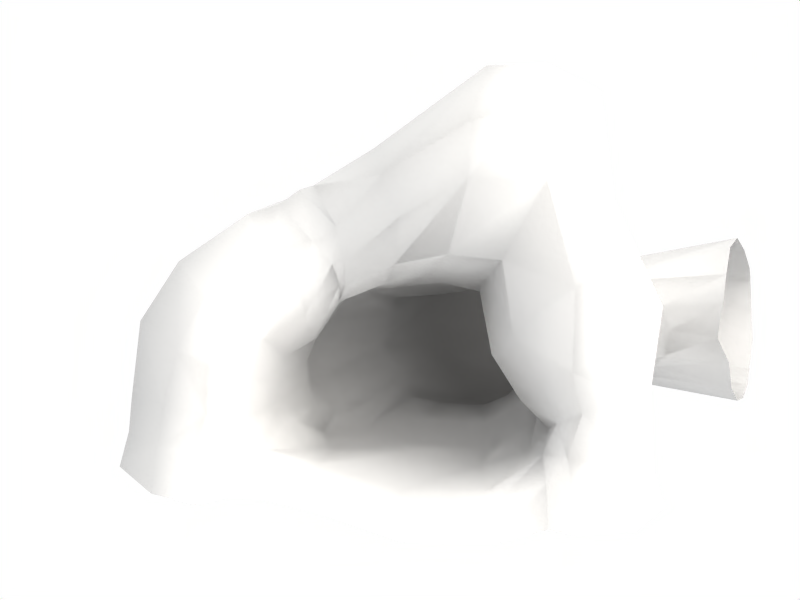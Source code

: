 # Source: cave.blend  (saved by Blender 2.49.2; exported with 4.5.12 LTS)
import bpy
from mathutils import Matrix  # noqa: F401  (used for matrix-valued properties, if any)

bpy.ops.wm.read_factory_settings(use_empty=True)
scene = bpy.context.scene
scene.name = 'Scene'

# ---- collections
col_collection_1 = bpy.data.collections.new('Collection 1'); scene.collection.children.link(col_collection_1)

# ---- materials (node trees are filled in below, after node groups)
mat_default = bpy.data.materials.new('default')
mat_default.alpha_threshold = 0.0
mat_default.preview_render_type = 'FLAT'
mat_default.roughness = 0.5
mat_default.specular_intensity = 0.1
mat_default.line_color = (0.0, 0.0, 0.0, 1.0)

# ---- material node trees

# ---- world
world_world = bpy.data.worlds.new('World'); scene.world = world_world
world_world.color = (1.0, 1.0, 1.0)
world_world.use_sun_shadow = False
world_world.sun_shadow_jitter_overblur = 0.0
world_world.cycles.sampling_method = 'MANUAL'
world_world.cycles.sample_map_resolution = 256

# ---- cameras
cam_camera = bpy.data.cameras.new('Camera')
cam_camera.passepartout_alpha = 0.2
cam_camera.clip_end = 100.0
cam_camera.lens = 35.0
cam_camera.ortho_scale = 7.314
cam_camera.show_passepartout = False
cam_camera.show_safe_areas = True
cam_camera.dof.focus_distance = 0.0
cam_camera.dof.aperture_fstop = 128.0

# ---- lights
light_spot = bpy.data.lights.new('Spot', 'SUN')
light_spot.color = (1.0, 0.964, 0.9161)
light_spot.transmission_factor = 0.0
light_spot.cutoff_distance = 30.0
light_spot.angle = 1.571
light_spot.energy = 1.719
light_spot.shadow_buffer_clip_start = 7.544
light_spot.shadow_soft_size = 1.0
light_spot.shadow_cascade_max_distance = 1000.0
light_spot.cycles.use_multiple_importance_sampling = False

# ---- meshes
me_circle = bpy.data.meshes.new('Circle')
me_circle.from_pydata([(1.454, 1.288, 0.03259), (1.588, 0.3172, 0.1742), (2.019, -0.4226, 0.08402), (2.22, -0.9099, -0.08849), (2.066, -1.398, -0.2304), (1.299, -1.783, 0.06946), (0.1325, -1.825, -0.1046), (-0.9971, -1.562, -0.4651), (-1.71, -1.325, -0.3544), (-1.943, -0.7652, -0.1045), (-1.866, -0.2439, -0.05212), (-1.727, 0.2081, -0.3564), (-1.189, 0.4839, -0.6847), (-0.6298, 0.8994, -0.8607), (0.06342, 1.206, -0.5514), (0.7409, 1.377, 0.1928), (1.367, 1.002, -0.7087), (1.413, -0.07579, -0.6663), (1.824, -0.7317, -0.6743), (2.246, -1.165, -0.7237), (1.974, -1.464, -0.7179), (1.245, -1.695, -0.6782), (0.2896, -1.527, -0.8799), (-0.8874, -1.612, -1.326), (-1.409, -1.157, -1.211), (-1.733, -0.9147, -1.019), (-1.606, -0.5562, -1.119), (-1.524, -0.1684, -1.17), (-1.115, 0.07014, -1.222), (-0.7409, 0.6315, -1.098), (-0.07824, 0.9033, -0.9619), (0.6107, 1.076, -0.7434), (1.32, 0.8126, -1.555), (1.576, 0.4404, -1.416), (1.803, -0.2639, -1.458), (2.273, -0.7725, -1.312), (2.176, -1.21, -1.359), (1.48, -1.64, -1.393), (0.1612, -1.603, -1.635), (-1.061, -1.54, -1.909), (-1.204, -1.097, -1.785), (-1.305, -0.7385, -1.79), (-1.316, -0.3859, -1.799), (-1.157, -0.02805, -1.848), (-0.8235, 0.4541, -2.171), (-0.5366, 0.6834, -2.117), (0.1607, 0.7594, -1.999), (0.7658, 0.8597, -1.568), (1.833, 0.4406, -2.259), (1.998, -0.02656, -2.028), (1.93, -0.3995, -1.989), (2.111, -0.7136, -2.026), (1.872, -1.024, -2.222), (1.468, -1.275, -2.492), (0.7901, -1.315, -2.922), (0.2927, -1.272, -3.213), (0.1523, -0.9521, -3.427), (0.06807, -0.7191, -3.495), (-0.1501, -0.4001, -3.63), (-0.1152, -0.1043, -3.547), (-0.03438, 0.138, -3.427), (0.06802, 0.451, -3.299), (0.8026, 0.5383, -2.906), (1.439, 0.6591, -2.572), (2.491, 0.8479, -3.236), (2.811, 0.4078, -2.79), (2.864, -0.2142, -2.894), (2.848, -0.7283, -2.999), (2.715, -1.27, -3.24), (2.364, -1.588, -3.744), (1.972, -1.814, -4.338), (1.529, -1.801, -4.978), (1.171, -1.25, -5.435), (0.9338, -0.6703, -5.76), (0.8378, 0.01041, -5.896), (0.8939, 0.6225, -5.774), (1.038, 1.1, -5.503), (1.307, 1.265, -4.991), (1.697, 1.303, -4.319), (2.123, 1.003, -3.781), (1.516, 0.6529, -1.931), (1.702, 0.1134, -1.807), (1.829, -0.378, -1.753), (2.337, -0.7705, -1.559), (2.048, -1.037, -1.787), (1.481, -1.409, -1.916), (0.5475, -1.43, -2.214), (-0.3027, -1.533, -2.4), (-0.9291, -1.356, -2.574), (-1.337, -0.8577, -2.699), (-1.389, -0.2817, -2.697), (-1.238, 0.1756, -2.682), (-0.8307, 0.4188, -2.725), (-0.3672, 0.6324, -2.557), (0.272, 0.748, -2.542), (1.048, 0.85, -2.099), (4.233, 0.7517, -3.17), (4.567, 0.3158, -2.931), (4.72, -0.09874, -2.949), (4.66, -0.5248, -2.933), (4.596, -0.7994, -3.332), (4.41, -1.018, -3.757), (4.193, -1.199, -4.263), (3.983, -1.22, -4.868), (3.73, -0.8143, -5.184), (3.577, -0.498, -5.467), (3.502, -0.1266, -5.567), (3.55, 0.3393, -5.702), (3.624, 0.6418, -5.278), (3.758, 0.9474, -4.893), (3.84, 0.9555, -4.263), (4.065, 0.7919, -3.757), (5.469, 0.887, -2.527), (5.309, 0.4323, -2.229), (5.162, -0.0881, -2.042), (5.478, -0.5403, -2.31), (5.64, -1.02, -2.536), (5.954, -1.338, -2.997), (6.31, -1.43, -3.571), (6.64, -1.327, -4.135), (6.932, -1.127, -4.712), (7.075, -0.5843, -4.939), (7.14, -0.06264, -5.189), (7.033, 0.5376, -5.059), (6.769, 0.8297, -4.536), (6.488, 1.197, -4.177), (6.083, 1.44, -3.572), (5.702, 1.307, -2.958), (1.98, 2.316, 0.225), (2.245, 1.002, 0.7441), (2.268, -0.08513, 0.5514), (2.461, -0.6706, 0.3341), (2.362, -1.379, 0.001665), (-2.337, -0.6299, 0.4061), (-2.302, 0.03436, 0.4408), (-2.044, 0.54, 0.08412), (-1.335, 0.8753, -0.7353), (-0.6285, 1.224, -0.6341), (0.1154, 1.847, -0.1008), (0.9741, 2.34, 0.5095), (2.825, 1.392, 0.5084), (2.45, 3.102, -0.0747), (2.865, 0.191, 0.2305), (3.217, -0.602, 0.05277), (3.303, -1.593, -0.3036), (-2.788, 0.1327, 0.07063), (-3.023, -0.5967, -0.02138), (-2.451, 0.7957, -0.1902), (-1.715, 1.426, -0.7321), (-0.7365, 1.708, -0.7283), (-0.1254, 2.397, -0.2632), (0.99, 3.003, 0.4668), (3.286, 2.082, -1.395), (3.016, 3.614, -1.27), (3.991, 0.5198, -1.214), (3.804, -0.7532, -1.081), (3.918, -1.93, -1.166), (-3.615, 0.3733, -1.081), (-3.839, -0.8111, -1.221), (-3.086, 1.219, -1.28), (-2.077, 1.901, -1.357), (-1.347, 2.257, -1.627), (-0.236, 2.818, -1.21), (1.364, 3.949, -1.087), (3.023, 3.652, -3.154), (3.286, 2.11, -3.316), (3.998, 0.5054, -3.097), (3.806, -0.7343, -2.949), (3.892, -1.905, -3.039), (-3.839, -0.792, -3.09), (-3.614, 0.3922, -2.949), (-3.085, 1.238, -3.149), (-2.073, 1.919, -2.949), (-1.355, 2.27, -3.133), (-0.233, 2.768, -3.133), (1.376, 3.908, -3.133), (-0.725, 0.901, -0.9841), (-0.8117, 1.192, -0.7907), (-1.086, 1.515, -0.8733), (-1.661, 2.041, -1.676), (-1.616, 2.195, -3.105), (-1.139, 2.316, -1.6), (-1.152, 2.321, -3.133), (1.646, 3.207, 0.3956), (2.221, 3.983, -1.15), (2.218, 3.972, -3.14), (2.082, -1.713, -0.01231), (1.299, -1.952, 0.2876), (0.1325, -1.995, 0.1135), (-0.9971, -1.731, -0.247), (-1.71, -1.495, -0.1363), (-1.999, -1.266, 0.1136), (2.362, -1.702, 0.2198), (-2.442, -1.042, 0.6242), (3.278, -1.851, -0.0855), (-3.055, -1.122, 0.1967), (3.918, -2.1, -0.9483), (-3.823, -1.239, -1.003), (3.892, -2.075, -2.821), (-3.823, -1.22, -2.872), (2.066, -2.254, 0.2462), (1.299, -2.308, 0.5461), (0.1325, -2.35, 0.372), (-0.9971, -2.087, 0.01153), (-1.71, -1.85, 0.1222), (-2.12, -1.726, 0.3721), (2.362, -2.235, 0.4783), (-2.394, -1.632, 0.8827), (3.246, -2.312, 0.173), (-3.064, -1.647, 0.4552), (3.926, -2.326, -0.6898), (-3.888, -1.684, -0.7442), (3.9, -2.301, -2.562), (-3.888, -1.664, -2.613)], [], [(1, 0, 16, 17), (2, 1, 17, 18), (3, 2, 18, 19), (4, 3, 19, 20), (5, 4, 20, 21), (6, 5, 21, 22), (7, 6, 22, 23), (8, 7, 23, 24), (10, 9, 25, 26), (11, 10, 26, 27), (12, 11, 27, 28), (14, 13, 29, 30), (15, 14, 30, 31), (0, 15, 31, 16), (17, 16, 32, 33), (19, 18, 34, 35), (20, 19, 35, 36), (21, 20, 36, 37), (22, 21, 37, 38), (23, 22, 38, 39), (24, 23, 39, 40), (25, 24, 40, 41), (26, 25, 41, 42), (27, 26, 42, 43), (28, 27, 43, 44), (30, 29, 45, 46), (31, 30, 46, 47), (16, 31, 47, 32), (49, 48, 64, 65), (50, 49, 65, 66), (51, 50, 66, 67), (52, 51, 67, 68), (53, 52, 68, 69), (54, 53, 69, 70), (55, 54, 70, 71), (56, 55, 71, 72), (57, 56, 72, 73), (58, 57, 73, 74), (59, 58, 74, 75), (60, 59, 75, 76), (62, 61, 77, 78), (63, 62, 78, 79), (48, 63, 79, 64), (32, 80, 81, 33), (80, 48, 49, 81), (33, 81, 82, 34), (81, 49, 50, 82), (34, 82, 83, 35), (35, 83, 84, 36), (83, 51, 52, 84), (36, 84, 85, 37), (84, 52, 53, 85), (37, 85, 86, 38), (85, 53, 54, 86), (38, 86, 87, 39), (86, 54, 55, 87), (39, 87, 88, 40), (87, 55, 56, 88), (40, 88, 89, 41), (88, 56, 57, 89), (41, 89, 90, 42), (89, 57, 58, 90), (42, 90, 91, 43), (90, 58, 59, 91), (43, 91, 92, 44), (91, 59, 60, 92), (45, 93, 94, 46), (93, 61, 62, 94), (46, 94, 95, 47), (94, 62, 63, 95), (47, 95, 80, 32), (95, 63, 48, 80), (65, 64, 96, 97), (66, 65, 97, 98), (67, 66, 98, 99), (68, 67, 99, 100), (69, 68, 100, 101), (70, 69, 101, 102), (71, 70, 102, 103), (72, 71, 103, 104), (73, 72, 104, 105), (74, 73, 105, 106), (75, 74, 106, 107), (76, 75, 107, 108), (78, 77, 109, 110), (79, 78, 110, 111), (64, 79, 111, 96), (97, 96, 112, 113), (98, 97, 113, 114), (99, 98, 114, 115), (100, 99, 115, 116), (101, 100, 116, 117), (102, 101, 117, 118), (103, 102, 118, 119), (104, 103, 119, 120), (105, 104, 120, 121), (106, 105, 121, 122), (107, 106, 122, 123), (108, 107, 123, 124), (110, 109, 125, 126), (111, 110, 126, 127), (96, 111, 127, 112), (0, 1, 129, 128), (1, 2, 130, 129), (2, 3, 131, 130), (3, 4, 132, 131), (9, 10, 134, 133), (10, 11, 135, 134), (11, 12, 136, 135), (13, 14, 138, 137), (14, 15, 139, 138), (15, 0, 128, 139), (128, 129, 140, 141), (129, 130, 142, 140), (130, 131, 143, 142), (131, 132, 144, 143), (133, 134, 145, 146), (134, 135, 147, 145), (135, 136, 148, 147), (137, 138, 150, 149), (138, 139, 151, 150), (141, 140, 152, 153), (140, 142, 154, 152), (142, 143, 155, 154), (143, 144, 156, 155), (146, 145, 157, 158), (145, 147, 159, 157), (147, 148, 160, 159), (150, 151, 163, 162), (153, 152, 165, 164), (152, 154, 166, 165), (154, 155, 167, 166), (155, 156, 168, 167), (158, 157, 170, 169), (157, 159, 171, 170), (159, 160, 172, 171), (162, 163, 175, 174), (18, 17, 34), (17, 33, 34), (13, 176, 29), (176, 12, 28, 29), (29, 28, 44, 45), (61, 60, 76, 77), (92, 93, 45, 44), (60, 61, 93, 92), (77, 76, 108, 109), (109, 108, 124, 125), (12, 176, 177, 136), (176, 13, 137, 177), (136, 177, 178, 148), (177, 137, 149, 178), (148, 178, 179, 160), (178, 149, 161, 179), (160, 179, 180, 172), (179, 161, 173, 180), (181, 149, 150), (162, 181, 150), (181, 161, 149), (161, 181, 182, 173), (181, 162, 174, 182), (183, 139, 128), (141, 183, 128), (183, 151, 139), (151, 183, 184, 163), (183, 141, 153, 184), (163, 184, 185, 175), (184, 153, 164, 185), (4, 5, 187, 186), (5, 6, 188, 187), (6, 7, 189, 188), (7, 8, 190, 189), (8, 9, 191, 190), (132, 4, 186, 192), (9, 133, 193, 191), (144, 132, 192, 194), (133, 146, 195, 193), (156, 144, 194, 196), (146, 158, 197, 195), (168, 156, 196, 198), (158, 169, 199, 197), (186, 187, 201, 200), (187, 188, 202, 201), (188, 189, 203, 202), (189, 190, 204, 203), (190, 191, 205, 204), (192, 186, 200, 206), (191, 193, 207, 205), (194, 192, 206, 208), (193, 195, 209, 207), (196, 194, 208, 210), (195, 197, 211, 209), (198, 196, 210, 212), (197, 199, 213, 211), (9, 8, 25), (8, 24, 25), (82, 50, 51), (82, 51, 83)])
me_circle.polygons.foreach_set('use_smooth', [True] * 197)
_uv = me_circle.uv_layers.new(name='UVTex')
_uv.uv.foreach_set('vector', [0.2127, 0.4714, 0.1781, 0.8088, 0.1089, 0.5932, 0.1659, 0.2312, 0.2489, 0.2471, 0.2127, 0.4714, 0.1659, 0.2312, 0.2065, 0.03329, 0.2683, 0.07561, 0.2489, 0.2471, 0.2065, 0.03329, 0.2366, -0.1242, 0.2812, -0.09267, 0.2683, 0.07561, 0.2366, -0.1242, 0.2594, -0.2142, -0.6717, 1.238, -0.7154, 0.9434, -0.6802, 0.8284, -0.6262, 1.015, -0.5697, 1.437, -0.6717, 1.238, -0.6262, 1.015, -0.5392, 1.145, -0.4502, 1.547, -0.5697, 1.437, -0.5392, 1.145, -0.421, 1.216, -0.3857, 1.742, -0.4502, 1.547, -0.421, 1.216, -0.3628, 1.367, -0.2715, 1.906, -0.3252, 1.889, -0.3326, 1.498, -0.2948, 1.448, -0.2173, 1.81, -0.2715, 1.906, -0.2948, 1.448, -0.2526, 1.421, -0.1567, 1.587, -0.2173, 1.81, -0.2526, 1.421, -0.2039, 1.321, 0.03712, 1.144, -0.05959, 1.337, -0.1121, 1.286, -0.02708, 1.065, 0.1385, 1.042, 0.03712, 1.144, -0.02708, 1.065, 0.05048, 0.8608, 0.1781, 0.8088, 0.1385, 1.042, 0.05048, 0.8608, 0.1089, 0.5932, 0.1659, 0.2312, 0.1089, 0.5932, 0.02883, 0.3274, 0.07341, 0.1873, 0.2366, -0.1242, 0.2065, 0.03329, 0.1256, -0.06947, 0.1819, -0.1977, 0.2594, -0.2142, 0.2366, -0.1242, 0.1819, -0.1977, 0.2082, -0.293, -0.6262, 1.015, -0.6802, 0.8284, -0.6647, 0.5731, -0.6061, 0.7507, -0.5392, 1.145, -0.6262, 1.015, -0.6061, 0.7507, -0.4936, 0.9292, -0.421, 1.216, -0.5392, 1.145, -0.4936, 0.9292, -0.3896, 1.041, -0.3628, 1.367, -0.421, 1.216, -0.3896, 1.041, -0.3515, 1.128, -0.3326, 1.498, -0.3628, 1.367, -0.3515, 1.128, -0.3147, 1.142, -0.2948, 1.448, -0.3326, 1.498, -0.3147, 1.142, -0.2787, 1.135, -0.2526, 1.421, -0.2948, 1.448, -0.2787, 1.135, -0.2397, 1.082, -0.2039, 1.321, -0.2526, 1.421, -0.2397, 1.082, -0.1958, 0.8593, -0.02708, 1.065, -0.1121, 1.286, -0.1619, 0.7965, -0.09924, 0.6201, 0.05048, 0.8608, -0.02708, 1.065, -0.09924, 0.6201, -0.01553, 0.5349, 0.1089, 0.5932, 0.05048, 0.8608, -0.01553, 0.5349, 0.02883, 0.3274, 0.06233, -0.2512, -0.0035, -0.1512, -0.1065, -0.6005, -0.03525, -0.7351, 0.1055, -0.2928, 0.06233, -0.2512, -0.03525, -0.7351, 0.0359, -0.8585, 0.1378, -0.4104, 0.1055, -0.2928, 0.0359, -0.8585, 0.08874, -0.9355, 0.1715, -0.5317, 0.1378, -0.4104, 0.08874, -0.9355, 0.1484, -1.003, -0.5496, 0.3829, -0.6005, 0.3493, -0.5839, -0.1517, -0.5274, -0.1482, -0.4764, 0.4154, -0.5496, 0.3829, -0.5274, -0.1482, -0.4765, -0.154, -0.4172, 0.4447, -0.4764, 0.4154, -0.4765, -0.154, -0.4342, -0.1599, -0.3831, 0.3988, -0.4172, 0.4447, -0.4342, -0.1599, -0.3947, -0.1787, -0.3464, 0.4162, -0.3831, 0.3988, -0.3947, -0.1787, -0.3635, -0.2027, -0.3131, 0.4025, -0.3464, 0.4162, -0.3635, -0.2027, -0.3353, -0.2336, -0.2869, 0.394, -0.3131, 0.4025, -0.3353, -0.2336, -0.3095, -0.2684, -0.2602, 0.3816, -0.2869, 0.394, -0.3095, -0.2684, -0.2843, -0.3017, -0.1388, 0.1481, -0.2159, 0.307, -0.2549, -0.3346, -0.2131, -0.3908, -0.06798, -0.0253, -0.1388, 0.1481, -0.2131, -0.3908, -0.1638, -0.4884, -0.0035, -0.1512, -0.06798, -0.0253, -0.1638, -0.4884, -0.1065, -0.6005, 0.02883, 0.3274, 0.007443, 0.112, 0.0669, -0.05996, 0.07341, 0.1873, 0.007443, 0.112, -0.0035, -0.1512, 0.06233, -0.2512, 0.0669, -0.05996, 0.07341, 0.1873, 0.0669, -0.05996, 0.1143, -0.1896, 0.1256, -0.06947, 0.0669, -0.05996, 0.06233, -0.2512, 0.1055, -0.2928, 0.1143, -0.1896, 0.1256, -0.06947, 0.1143, -0.1896, 0.1715, -0.2655, 0.1819, -0.1977, 0.1819, -0.1977, 0.1715, -0.2655, 0.1799, -0.3897, 0.2082, -0.293, 0.1715, -0.2655, 0.1378, -0.4104, 0.1715, -0.5317, 0.1799, -0.3897, -0.6647, 0.5731, -0.6363, 0.4426, -0.5809, 0.5693, -0.6061, 0.7507, -0.6363, 0.4426, -0.6005, 0.3493, -0.5496, 0.3829, -0.5809, 0.5693, -0.6061, 0.7507, -0.5809, 0.5693, -0.4948, 0.6681, -0.4936, 0.9292, -0.5809, 0.5693, -0.5496, 0.3829, -0.4764, 0.4154, -0.4948, 0.6681, -0.4936, 0.9292, -0.4948, 0.6681, -0.4234, 0.7771, -0.3896, 1.041, -0.4948, 0.6681, -0.4764, 0.4154, -0.4172, 0.4447, -0.4234, 0.7771, -0.3896, 1.041, -0.4234, 0.7771, -0.3701, 0.8378, -0.3515, 1.128, -0.4234, 0.7771, -0.4172, 0.4447, -0.3831, 0.3988, -0.3701, 0.8378, -0.3515, 1.128, -0.3701, 0.8378, -0.3238, 0.8359, -0.3147, 1.142, -0.3701, 0.8378, -0.3831, 0.3988, -0.3464, 0.4162, -0.3238, 0.8359, -0.3147, 1.142, -0.3238, 0.8359, -0.2844, 0.8181, -0.2787, 1.135, -0.3238, 0.8359, -0.3464, 0.4162, -0.3131, 0.4025, -0.2844, 0.8181, -0.2787, 1.135, -0.2844, 0.8181, -0.2516, 0.7806, -0.2397, 1.082, -0.2844, 0.8181, -0.3131, 0.4025, -0.2869, 0.394, -0.2516, 0.7806, -0.2397, 1.082, -0.2516, 0.7806, -0.2242, 0.6907, -0.1958, 0.8593, -0.2516, 0.7806, -0.2869, 0.394, -0.2602, 0.3816, -0.2242, 0.6907, -0.1619, 0.7965, -0.1805, 0.6204, -0.136, 0.4305, -0.09924, 0.6201, -0.1805, 0.6204, -0.2159, 0.307, -0.1388, 0.1481, -0.136, 0.4305, -0.09924, 0.6201, -0.136, 0.4305, -0.04392, 0.2737, -0.01553, 0.5349, -0.136, 0.4305, -0.1388, 0.1481, -0.06798, -0.0253, -0.04392, 0.2737, -0.01553, 0.5349, -0.04392, 0.2737, 0.007443, 0.112, 0.02883, 0.3274, -0.04392, 0.2737, -0.06798, -0.0253, -0.0035, -0.1512, 0.007443, 0.112, -0.03525, -0.7351, -0.1065, -0.6005, -0.1211, -1.393, -0.07029, -1.593, 0.0359, -0.8585, -0.03525, -0.7351, -0.07029, -1.593, -0.02492, -1.68, 0.08874, -0.9355, 0.0359, -0.8585, -0.02492, -1.68, 0.02237, -1.691, 0.1484, -1.003, 0.08874, -0.9355, 0.02237, -1.691, 0.07025, -1.662, -0.5274, -0.1482, -0.5839, -0.1517, -0.6573, -0.8213, -0.6097, -0.8223, -0.4765, -0.154, -0.5274, -0.1482, -0.6097, -0.8223, -0.5565, -0.8144, -0.4342, -0.1599, -0.4765, -0.154, -0.5565, -0.8144, -0.4997, -0.8149, -0.3947, -0.1787, -0.4342, -0.1599, -0.4997, -0.8149, -0.452, -0.8066, -0.3635, -0.2027, -0.3947, -0.1787, -0.452, -0.8066, -0.4168, -0.8085, -0.3353, -0.2336, -0.3635, -0.2027, -0.4168, -0.8085, -0.3863, -0.8266, -0.3095, -0.2684, -0.3353, -0.2336, -0.3863, -0.8266, -0.3517, -0.8713, -0.2843, -0.3017, -0.3095, -0.2684, -0.3517, -0.8713, -0.3137, -0.942, -0.2131, -0.3908, -0.2549, -0.3346, -0.2773, -1.025, -0.2227, -1.112, -0.1638, -0.4884, -0.2131, -0.3908, -0.2227, -1.112, -0.1763, -1.243, -0.1065, -0.6005, -0.1638, -0.4884, -0.1763, -1.243, -0.1211, -1.393, -0.07029, -1.593, -0.1211, -1.393, -0.1333, -1.976, -0.09053, -2.008, -0.02492, -1.68, -0.07029, -1.593, -0.09053, -2.008, -0.0455, -2.073, 0.02237, -1.691, -0.02492, -1.68, -0.0455, -2.073, 0.005875, -2.094, 0.07025, -1.662, 0.02237, -1.691, 0.005875, -2.094, 0.04985, -2.137, -0.6097, -0.8223, -0.6573, -0.8213, -0.7464, -1.144, -0.709, -1.321, -0.5565, -0.8144, -0.6097, -0.8223, -0.709, -1.321, -0.6665, -1.494, -0.4997, -0.8149, -0.5565, -0.8144, -0.6665, -1.494, -0.6239, -1.656, -0.452, -0.8066, -0.4997, -0.8149, -0.6239, -1.656, -0.5777, -1.807, -0.4168, -0.8085, -0.452, -0.8066, -0.5777, -1.807, -0.5306, -1.916, -0.3863, -0.8266, -0.4168, -0.8085, -0.5306, -1.916, -0.4827, -1.996, -0.3517, -0.8713, -0.3863, -0.8266, -0.4827, -1.996, -0.4284, -2.038, -0.3137, -0.942, -0.3517, -0.8713, -0.4284, -2.038, -0.3698, -2.049, -0.2227, -1.112, -0.2773, -1.025, -0.3182, -2.034, -0.2506, -2.016, -0.1763, -1.243, -0.2227, -1.112, -0.2506, -2.016, -0.1847, -1.989, -0.1211, -1.393, -0.1763, -1.243, -0.1847, -1.989, -0.1333, -1.976, 0.1781, 0.8088, 0.2127, 0.4714, 0.2656, 0.6898, 0.258, 1.072, 0.2127, 0.4714, 0.2489, 0.2471, 0.2739, 0.4037, 0.2656, 0.6898, 0.2489, 0.2471, 0.2683, 0.07561, 0.2927, 0.2282, 0.2739, 0.4037, 0.2683, 0.07561, 0.2812, -0.09267, 0.3022, -0.01977, 0.2927, 0.2282, -0.3252, 1.889, -0.2715, 1.906, -0.2552, 2.139, -0.3154, 2.17, -0.2715, 1.906, -0.2173, 1.81, -0.2061, 2.057, -0.2552, 2.139, -0.2173, 1.81, -0.1567, 1.587, -0.1129, 1.717, -0.2061, 2.057, -0.05959, 1.337, 0.03712, 1.144, 0.112, 1.317, -0.01199, 1.44, 0.03712, 1.144, 0.1385, 1.042, 0.1984, 1.217, 0.112, 1.317, 0.1385, 1.042, 0.1781, 0.8088, 0.258, 1.072, 0.1984, 1.217, 0.258, 1.072, 0.2656, 0.6898, 0.303, 0.7907, 0.3027, 1.246, 0.2656, 0.6898, 0.2739, 0.4037, 0.3209, 0.4845, 0.303, 0.7907, 0.2739, 0.4037, 0.2927, 0.2282, 0.3521, 0.2678, 0.3209, 0.4845, 0.2927, 0.2282, 0.3022, -0.01977, 0.3829, -0.02494, 0.3521, 0.2678, -0.3154, 2.17, -0.2552, 2.139, -0.2363, 2.318, -0.2906, 2.468, -0.2552, 2.139, -0.2061, 2.057, -0.1743, 2.208, -0.2363, 2.318, -0.2061, 2.057, -0.1129, 1.717, -0.0731, 2.001, -0.1743, 2.208, -0.01199, 1.44, 0.112, 1.317, 0.1316, 1.522, 0.02724, 1.646, 0.112, 1.317, 0.1984, 1.217, 0.2217, 1.345, 0.1316, 1.522, 0.3027, 1.246, 0.303, 0.7907, 0.4152, 1.089, 0.3693, 1.427, 0.303, 0.7907, 0.3209, 0.4845, 0.4423, 0.6346, 0.4152, 1.089, 0.3209, 0.4845, 0.3521, 0.2678, 0.4465, 0.2677, 0.4423, 0.6346, 0.3521, 0.2678, 0.3829, -0.02494, 0.4693, -0.08962, 0.4465, 0.2677, -0.2906, 2.468, -0.2363, 2.318, -0.1782, 2.706, -0.2532, 2.947, -0.2363, 2.318, -0.1743, 2.208, -0.1065, 2.56, -0.1782, 2.706, -0.1743, 2.208, -0.0731, 2.001, -0.02612, 2.298, -0.1065, 2.56, 0.1316, 1.522, 0.2217, 1.345, 0.2864, 1.643, 0.155, 1.863, 0.3693, 1.427, 0.4152, 1.089, 0.5388, 1.333, 0.4693, 1.741, 0.4152, 1.089, 0.4423, 0.6346, 0.575, 0.7946, 0.5388, 1.333, 0.4423, 0.6346, 0.4465, 0.2677, 0.5887, 0.3929, 0.575, 0.7946, 0.4465, 0.2677, 0.4693, -0.08962, 0.6138, 0.03491, 0.5887, 0.3929, -0.2532, 2.947, -0.1782, 2.706, -0.09051, 3.2, -0.1673, 3.46, -0.1782, 2.706, -0.1065, 2.56, -0.01129, 3.059, -0.09051, 3.2, -0.1065, 2.56, -0.02612, 2.298, 0.06386, 2.752, -0.01129, 3.059, 0.155, 1.863, 0.2864, 1.643, 0.3692, 2.124, 0.2237, 2.439, 0.2065, 0.03329, 0.1659, 0.2312, 0.1256, -0.06947, 0.1659, 0.2312, 0.07341, 0.1873, 0.1256, -0.06947, -0.05959, 1.337, -0.07703, 1.383, -0.1121, 1.286, -0.07703, 1.383, -0.1567, 1.587, -0.2039, 1.321, -0.1121, 1.286, -0.1121, 1.286, -0.2039, 1.321, -0.1958, 0.8593, -0.1619, 0.7965, -0.2159, 0.307, -0.2602, 0.3816, -0.2843, -0.3017, -0.2549, -0.3346, -0.2242, 0.6907, -0.1805, 0.6204, -0.1619, 0.7965, -0.1958, 0.8593, -0.2602, 0.3816, -0.2159, 0.307, -0.1805, 0.6204, -0.2242, 0.6907, -0.2549, -0.3346, -0.2843, -0.3017, -0.3137, -0.942, -0.2773, -1.025, -0.2773, -1.025, -0.3137, -0.942, -0.3698, -2.049, -0.3182, -2.034, -0.1567, 1.587, -0.07703, 1.383, -0.03861, 1.527, -0.1129, 1.717, -0.07703, 1.383, -0.05959, 1.337, -0.01199, 1.44, -0.03861, 1.527, -0.1129, 1.717, -0.03861, 1.527, -0.01698, 1.765, -0.0731, 2.001, -0.03861, 1.527, -0.01199, 1.44, 0.02724, 1.646, -0.01698, 1.765, -0.0731, 2.001, -0.01698, 1.765, 0.0245, 2.263, -0.02612, 2.298, -0.01698, 1.765, 0.02724, 1.646, 0.05501, 2.173, 0.0245, 2.263, -0.02612, 2.298, 0.0245, 2.263, 0.1085, 2.697, 0.06386, 2.752, 0.0245, 2.263, 0.05501, 2.173, 0.1315, 2.652, 0.1085, 2.697, 0.0719, 2.118, 0.02724, 1.646, 0.1316, 1.522, 0.155, 1.863, 0.0719, 2.118, 0.1316, 1.522, 0.0719, 2.118, 0.05501, 2.173, 0.02724, 1.646, 0.05501, 2.173, 0.0719, 2.118, 0.1483, 2.609, 0.1315, 2.652, 0.0719, 2.118, 0.155, 1.863, 0.2237, 2.439, 0.1483, 2.609, 0.2557, 1.304, 0.1984, 1.217, 0.258, 1.072, 0.3027, 1.246, 0.2557, 1.304, 0.258, 1.072, 0.2557, 1.304, 0.2217, 1.345, 0.1984, 1.217, 0.2217, 1.345, 0.2557, 1.304, 0.3302, 1.545, 0.2864, 1.643, 0.2557, 1.304, 0.3027, 1.246, 0.3693, 1.427, 0.3302, 1.545, 0.2864, 1.643, 0.3302, 1.545, 0.4218, 1.949, 0.3692, 2.124, 0.3302, 1.545, 0.3693, 1.427, 0.4693, 1.741, 0.4218, 1.949, -0.7154, 0.9434, -0.6717, 1.238, -0.6842, 1.328, -0.7334, 1.065, -0.6717, 1.238, -0.5697, 1.437, -0.584, 1.524, -0.6842, 1.328, -0.5697, 1.437, -0.4502, 1.547, -0.4678, 1.636, -0.584, 1.524, -0.4502, 1.547, -0.3857, 1.742, -0.4055, 1.825, -0.4678, 1.636, -0.3857, 1.742, -0.3252, 1.889, -0.3781, 1.968, -0.4055, 1.825, -0.7488, 0.9159, -0.7154, 0.9434, -0.7334, 1.065, -0.766, 1.038, -0.3252, 1.889, -0.3154, 2.17, -0.3599, 2.239, -0.3781, 1.968, -0.8294, 0.7442, -0.7488, 0.9159, -0.766, 1.038, -0.8405, 0.8576, -0.3154, 2.17, -0.2906, 2.468, -0.3394, 2.502, -0.3599, 2.239, -0.91, 0.4875, -0.8294, 0.7442, -0.8405, 0.8576, -0.9161, 0.5924, -0.2906, 2.468, -0.2532, 2.947, -0.2934, 2.959, -0.3394, 2.502, -0.9734, -0.07639, -0.91, 0.4875, -0.9161, 0.5924, -0.9797, 0.03579, -0.2532, 2.947, -0.1673, 3.46, -0.2069, 3.477, -0.2934, 2.959, -0.7334, 1.065, -0.6842, 1.328, -0.7038, 1.472, -0.759, 1.263, -0.6842, 1.328, -0.584, 1.524, -0.6057, 1.665, -0.7038, 1.472, -0.584, 1.524, -0.4678, 1.636, -0.4952, 1.768, -0.6057, 1.665, -0.4678, 1.636, -0.4055, 1.825, -0.4389, 1.925, -0.4952, 1.768, -0.4055, 1.825, -0.3781, 1.968, -0.421, 2.082, -0.4389, 1.925, -0.766, 1.038, -0.7334, 1.065, -0.759, 1.263, -0.7924, 1.224, -0.3781, 1.968, -0.3599, 2.239, -0.4174, 2.285, -0.421, 2.082, -0.8405, 0.8576, -0.766, 1.038, -0.7924, 1.224, -0.8627, 1.029, -0.3599, 2.239, -0.3394, 2.502, -0.3895, 2.531, -0.4174, 2.285, -0.9161, 0.5924, -0.8405, 0.8576, -0.8627, 1.029, -0.9241, 0.7097, -0.3394, 2.502, -0.2934, 2.959, -0.3367, 2.973, -0.3895, 2.531, -0.9797, 0.03579, -0.9161, 0.5924, -0.9241, 0.7097, -0.9875, 0.1419, -0.2934, 2.959, -0.2069, 3.477, -0.2491, 3.487, -0.3367, 2.973, -0.3252, 1.889, -0.3857, 1.742, -0.3326, 1.498, -0.3857, 1.742, -0.3628, 1.367, -0.3326, 1.498, 0.1143, -0.1896, 0.1055, -0.2928, 0.1378, -0.4104, 0.1143, -0.1896, 0.1378, -0.4104, 0.1715, -0.2655])
me_circle.materials.append(mat_default)
me_circle.use_remesh_preserve_volume = False
me_circle.use_remesh_preserve_attributes = False
me_circle.use_mirror_vertex_groups = False
me_circle.update()

# ---- objects
ob_cave = bpy.data.objects.new('cave', me_circle)
ob_lamp = bpy.data.objects.new('Lamp', light_spot)
ob_camera = bpy.data.objects.new('Camera', cam_camera)

# ---- transforms, parenting, visibility, modifiers, constraints
ob_cave.location = (0.0, 0.0, 0.0)
ob_cave.rotation_euler = (1.571, -0.0, -0.0)
ob_cave.lock_rotations_4d = False
ob_cave.empty_display_type = 'ARROWS'
ob_cave.color = (0.0, 0.0, 0.0, 1.0)
ob_cave.lineart.crease_threshold = 0.0
ob_lamp.location = (9.298, -3.796, 4.63)
ob_lamp.rotation_euler = (0.4002, 1.017, -0.2806)
ob_lamp.lock_rotations_4d = False
ob_lamp.empty_display_type = 'ARROWS'
ob_lamp.color = (0.0, 0.0, 0.0, 0.0)
ob_lamp.lineart.crease_threshold = 0.0
ob_camera.location = (0.059, -10.08, 1.896)
ob_camera.rotation_euler = (1.46, 0.004834, -0.007468)
ob_camera.lock_rotations_4d = False
ob_camera.empty_display_type = 'ARROWS'
ob_camera.color = (0.0, 0.0, 0.0, 0.0)
ob_camera.display_type = 'WIRE'
ob_camera.lineart.crease_threshold = 0.0

# ---- collection membership
col_collection_1.objects.link(ob_cave)
col_collection_1.objects.link(ob_lamp)
col_collection_1.objects.link(ob_camera)

# ---- scene / render settings (as saved in the file)
scene.camera = ob_camera
scene.frame_start = 1; scene.frame_end = 250; scene.frame_set(1)
scene.render.engine = 'BLENDER_EEVEE_NEXT'
scene.render.image_settings.file_format = 'FFMPEG'
scene.render.image_settings.quality = 100
scene.render.image_settings.compression = 100
scene.render.image_settings.exr_codec = 'RLE'
scene.render.resolution_x = 1024
scene.render.resolution_y = 768
scene.render.pixel_aspect_x = 100.0
scene.render.pixel_aspect_y = 100.0
scene.render.fps = 40
scene.render.dither_intensity = 0.0
scene.render.use_compositing = False
scene.render.use_sequencer = False
scene.render.bake_margin = 2
scene.render.bake_bias = 0.0
scene.render.use_stamp_time = False
scene.render.use_stamp_date = False
scene.render.use_stamp_frame = False
scene.render.use_stamp_camera = False
scene.render.use_stamp_scene = False
scene.render.use_stamp_filename = False
scene.render.use_stamp_render_time = False
scene.render.stamp_font_size = 0
scene.cycles.use_denoising = False
scene.cycles.samples = 10
scene.cycles.sampling_pattern = 'TABULATED_SOBOL'
scene.cycles.light_sampling_threshold = 0.0
scene.cycles.use_adaptive_sampling = False
scene.cycles.use_light_tree = False
scene.cycles.blur_glossy = 0.0
scene.cycles.volume_bounces = 1
scene.cycles.pixel_filter_type = 'GAUSSIAN'
scene.cycles.sample_clamp_indirect = 0.0
scene.view_settings.view_transform = 'Raw'
bpy.context.view_layer.update()
